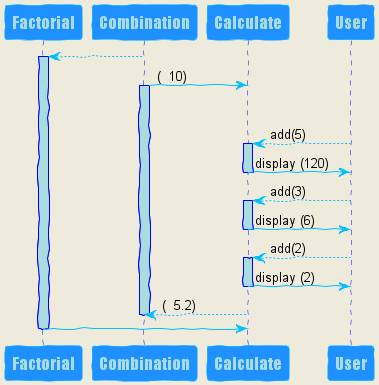

The diagram above was rendered by PlantUML. Its source (embedded in the PNG):
@startuml
skinparam backgroundColor #EEEBDC
skinparam handwritten true

skinparam sequence {
ArrowColor DeepSkyBlue
ActorBorderColor DeepSkyBlue
LifeLineBorderColor blue
LifeLineBackgroundColor #A9DCDF

ParticipantBorderColor DeepSkyBlue
ParticipantBackgroundColor DodgerBlue
ParticipantFontName Impact
ParticipantFontSize 17
ParticipantFontColor #A9DCDF

ActorBackgroundColor aqua
ActorFontColor DeepSkyBlue
ActorFontSize 17
ActorFontName Aapex
}

Factorial <-- "Combination"
activate Factorial
"Combination" -> "Calculate":  (  10)
activate Combination
deactivate "Calculate"
User -->  "Calculate":   add(5)
activate "Calculate"
"Calculate" -> "User": display (120)
deactivate "Calculate"
User -->  "Calculate": add(3)
activate "Calculate"
"Calculate" -> "User": display (6)
deactivate "Calculate"
User -->  "Calculate": add(2)
activate "Calculate"
"Calculate" -> "User": display (2)
deactivate "Calculate"
"Calculate" --> "Combination": (  5.2)
deactivate "Combination"
deactivate "Combination"
Factorial -> "Calculate"
deactivate Factorial
actor User




@enduml